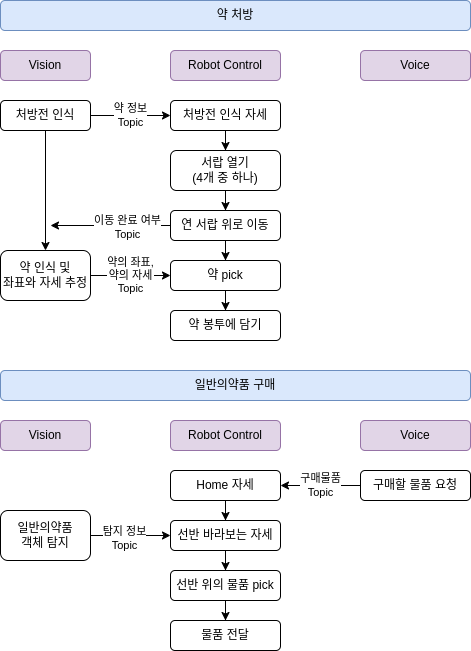

The diagram above was exported from draw.io. Its source (the exported page's mxGraphModel, read from the mxfile embedded in the PNG):
<mxGraphModel dx="1130" dy="737" grid="1" gridSize="10" guides="1" tooltips="1" connect="1" arrows="1" fold="1" page="1" pageScale="1" pageWidth="827" pageHeight="1169" background="#ffffff" math="0" shadow="0">
  <root>
    <mxCell id="0" />
    <mxCell id="1" parent="0" />
    <mxCell id="4uhuHD_OqtdL1rbwjFQc-1" value="Vision" style="rounded=1;whiteSpace=wrap;html=1;fillColor=#e1d5e7;strokeColor=#9673a6;" parent="1" vertex="1">
      <mxGeometry x="60" y="100" width="90" height="30" as="geometry" />
    </mxCell>
    <mxCell id="4uhuHD_OqtdL1rbwjFQc-2" value="Robot Control" style="rounded=1;whiteSpace=wrap;html=1;fillColor=#e1d5e7;strokeColor=#9673a6;" parent="1" vertex="1">
      <mxGeometry x="230" y="100" width="110" height="30" as="geometry" />
    </mxCell>
    <mxCell id="4uhuHD_OqtdL1rbwjFQc-5" value="&lt;div&gt;&lt;span style=&quot;background-color: light-dark(#ffffff, var(--ge-dark-color, #121212)); color: light-dark(rgb(0, 0, 0), rgb(255, 255, 255));&quot;&gt;약 정보&lt;/span&gt;&lt;/div&gt;Topic" style="edgeStyle=orthogonalEdgeStyle;rounded=0;orthogonalLoop=1;jettySize=auto;html=1;" parent="1" source="4uhuHD_OqtdL1rbwjFQc-3" target="4uhuHD_OqtdL1rbwjFQc-4" edge="1">
      <mxGeometry relative="1" as="geometry" />
    </mxCell>
    <mxCell id="4uhuHD_OqtdL1rbwjFQc-17" style="edgeStyle=orthogonalEdgeStyle;rounded=0;orthogonalLoop=1;jettySize=auto;html=1;entryX=0.5;entryY=0;entryDx=0;entryDy=0;" parent="1" source="4uhuHD_OqtdL1rbwjFQc-3" target="4uhuHD_OqtdL1rbwjFQc-10" edge="1">
      <mxGeometry relative="1" as="geometry" />
    </mxCell>
    <mxCell id="4uhuHD_OqtdL1rbwjFQc-3" value="처방전 인식" style="rounded=1;whiteSpace=wrap;html=1;" parent="1" vertex="1">
      <mxGeometry x="60" y="150" width="90" height="30" as="geometry" />
    </mxCell>
    <mxCell id="4uhuHD_OqtdL1rbwjFQc-4" value="처방전 인식 자세" style="rounded=1;whiteSpace=wrap;html=1;" parent="1" vertex="1">
      <mxGeometry x="230" y="150" width="110" height="30" as="geometry" />
    </mxCell>
    <mxCell id="4uhuHD_OqtdL1rbwjFQc-9" value="" style="edgeStyle=orthogonalEdgeStyle;rounded=0;orthogonalLoop=1;jettySize=auto;html=1;" parent="1" source="4uhuHD_OqtdL1rbwjFQc-6" target="4uhuHD_OqtdL1rbwjFQc-8" edge="1">
      <mxGeometry relative="1" as="geometry" />
    </mxCell>
    <mxCell id="4uhuHD_OqtdL1rbwjFQc-6" value="서랍 열기&lt;br&gt;(4개 중 하나)" style="rounded=1;whiteSpace=wrap;html=1;" parent="1" vertex="1">
      <mxGeometry x="230" y="200" width="110" height="40" as="geometry" />
    </mxCell>
    <mxCell id="4uhuHD_OqtdL1rbwjFQc-7" style="edgeStyle=orthogonalEdgeStyle;rounded=0;orthogonalLoop=1;jettySize=auto;html=1;entryX=0.5;entryY=0;entryDx=0;entryDy=0;" parent="1" source="4uhuHD_OqtdL1rbwjFQc-4" target="4uhuHD_OqtdL1rbwjFQc-6" edge="1">
      <mxGeometry relative="1" as="geometry">
        <mxPoint x="305" y="200" as="targetPoint" />
      </mxGeometry>
    </mxCell>
    <mxCell id="4uhuHD_OqtdL1rbwjFQc-14" value="" style="edgeStyle=orthogonalEdgeStyle;rounded=0;orthogonalLoop=1;jettySize=auto;html=1;" parent="1" source="4uhuHD_OqtdL1rbwjFQc-8" target="4uhuHD_OqtdL1rbwjFQc-12" edge="1">
      <mxGeometry relative="1" as="geometry" />
    </mxCell>
    <mxCell id="upQ7vDtuVSR7NkveM8dK-2" style="edgeStyle=orthogonalEdgeStyle;rounded=0;orthogonalLoop=1;jettySize=auto;html=1;" edge="1" parent="1" source="4uhuHD_OqtdL1rbwjFQc-8">
      <mxGeometry relative="1" as="geometry">
        <mxPoint x="110" y="275" as="targetPoint" />
      </mxGeometry>
    </mxCell>
    <mxCell id="upQ7vDtuVSR7NkveM8dK-4" value="이동 완료 여부&lt;div&gt;Topic&lt;/div&gt;" style="edgeLabel;html=1;align=center;verticalAlign=middle;resizable=0;points=[];" vertex="1" connectable="0" parent="upQ7vDtuVSR7NkveM8dK-2">
      <mxGeometry x="-0.2722" y="1" relative="1" as="geometry">
        <mxPoint as="offset" />
      </mxGeometry>
    </mxCell>
    <mxCell id="4uhuHD_OqtdL1rbwjFQc-8" value="연 서랍 위로 이동" style="rounded=1;whiteSpace=wrap;html=1;" parent="1" vertex="1">
      <mxGeometry x="230" y="260" width="110" height="30" as="geometry" />
    </mxCell>
    <mxCell id="upQ7vDtuVSR7NkveM8dK-1" value="&lt;span style=&quot;color: rgb(0, 0, 0); font-family: Helvetica; font-size: 11px; font-style: normal; font-variant-ligatures: normal; font-variant-caps: normal; font-weight: 400; letter-spacing: normal; orphans: 2; text-align: center; text-indent: 0px; text-transform: none; widows: 2; word-spacing: 0px; -webkit-text-stroke-width: 0px; white-space: nowrap; background-color: rgb(255, 255, 255); text-decoration-thickness: initial; text-decoration-style: initial; text-decoration-color: initial; display: inline !important; float: none;&quot;&gt;약의 좌표,&lt;/span&gt;&lt;div style=&quot;forced-color-adjust: none; color: rgb(0, 0, 0); font-family: Helvetica; font-size: 11px; font-style: normal; font-variant-ligatures: normal; font-variant-caps: normal; font-weight: 400; letter-spacing: normal; orphans: 2; text-align: center; text-indent: 0px; text-transform: none; widows: 2; word-spacing: 0px; -webkit-text-stroke-width: 0px; white-space: nowrap; text-decoration-thickness: initial; text-decoration-style: initial; text-decoration-color: initial;&quot;&gt;약의 자세&lt;br style=&quot;forced-color-adjust: none;&quot;&gt;&lt;div style=&quot;forced-color-adjust: none;&quot;&gt;Topic&lt;/div&gt;&lt;/div&gt;" style="edgeStyle=orthogonalEdgeStyle;rounded=0;orthogonalLoop=1;jettySize=auto;html=1;entryX=0;entryY=0.5;entryDx=0;entryDy=0;" edge="1" parent="1" source="4uhuHD_OqtdL1rbwjFQc-10" target="4uhuHD_OqtdL1rbwjFQc-12">
      <mxGeometry relative="1" as="geometry" />
    </mxCell>
    <mxCell id="4uhuHD_OqtdL1rbwjFQc-10" value="약 인식 및&lt;div&gt;좌표와 자세 추정&lt;/div&gt;" style="rounded=1;whiteSpace=wrap;html=1;" parent="1" vertex="1">
      <mxGeometry x="60" y="300" width="90" height="50" as="geometry" />
    </mxCell>
    <mxCell id="4uhuHD_OqtdL1rbwjFQc-16" value="" style="edgeStyle=orthogonalEdgeStyle;rounded=0;orthogonalLoop=1;jettySize=auto;html=1;" parent="1" source="4uhuHD_OqtdL1rbwjFQc-12" target="4uhuHD_OqtdL1rbwjFQc-15" edge="1">
      <mxGeometry relative="1" as="geometry" />
    </mxCell>
    <mxCell id="4uhuHD_OqtdL1rbwjFQc-12" value="약 pick" style="rounded=1;whiteSpace=wrap;html=1;" parent="1" vertex="1">
      <mxGeometry x="230" y="310" width="110" height="30" as="geometry" />
    </mxCell>
    <mxCell id="4uhuHD_OqtdL1rbwjFQc-15" value="약 봉투에 담기" style="rounded=1;whiteSpace=wrap;html=1;" parent="1" vertex="1">
      <mxGeometry x="230" y="360" width="110" height="30" as="geometry" />
    </mxCell>
    <mxCell id="4uhuHD_OqtdL1rbwjFQc-18" value="약 처방" style="rounded=1;whiteSpace=wrap;html=1;fillColor=#dae8fc;strokeColor=#6c8ebf;" parent="1" vertex="1">
      <mxGeometry x="60" y="50" width="470" height="30" as="geometry" />
    </mxCell>
    <mxCell id="4uhuHD_OqtdL1rbwjFQc-20" value="Voice" style="rounded=1;whiteSpace=wrap;html=1;fillColor=#e1d5e7;strokeColor=#9673a6;" parent="1" vertex="1">
      <mxGeometry x="420" y="100" width="110" height="30" as="geometry" />
    </mxCell>
    <mxCell id="4uhuHD_OqtdL1rbwjFQc-22" value="Vision" style="rounded=1;whiteSpace=wrap;html=1;fillColor=#e1d5e7;strokeColor=#9673a6;" parent="1" vertex="1">
      <mxGeometry x="60" y="470" width="90" height="30" as="geometry" />
    </mxCell>
    <mxCell id="4uhuHD_OqtdL1rbwjFQc-23" value="Robot Control" style="rounded=1;whiteSpace=wrap;html=1;fillColor=#e1d5e7;strokeColor=#9673a6;" parent="1" vertex="1">
      <mxGeometry x="230" y="470" width="110" height="30" as="geometry" />
    </mxCell>
    <mxCell id="4uhuHD_OqtdL1rbwjFQc-24" value="Voice" style="rounded=1;whiteSpace=wrap;html=1;fillColor=#e1d5e7;strokeColor=#9673a6;" parent="1" vertex="1">
      <mxGeometry x="420" y="470" width="110" height="30" as="geometry" />
    </mxCell>
    <mxCell id="4uhuHD_OqtdL1rbwjFQc-30" value="" style="edgeStyle=orthogonalEdgeStyle;rounded=0;orthogonalLoop=1;jettySize=auto;html=1;" parent="1" source="4uhuHD_OqtdL1rbwjFQc-25" target="4uhuHD_OqtdL1rbwjFQc-29" edge="1">
      <mxGeometry relative="1" as="geometry" />
    </mxCell>
    <mxCell id="4uhuHD_OqtdL1rbwjFQc-25" value="Home 자세" style="rounded=1;whiteSpace=wrap;html=1;" parent="1" vertex="1">
      <mxGeometry x="230" y="520" width="110" height="30" as="geometry" />
    </mxCell>
    <mxCell id="4uhuHD_OqtdL1rbwjFQc-27" value="구매물품&lt;div&gt;Topic&lt;/div&gt;" style="edgeStyle=orthogonalEdgeStyle;rounded=0;orthogonalLoop=1;jettySize=auto;html=1;entryX=1;entryY=0.5;entryDx=0;entryDy=0;" parent="1" source="4uhuHD_OqtdL1rbwjFQc-26" target="4uhuHD_OqtdL1rbwjFQc-25" edge="1">
      <mxGeometry relative="1" as="geometry" />
    </mxCell>
    <mxCell id="4uhuHD_OqtdL1rbwjFQc-26" value="구매할 물품 요청" style="rounded=1;whiteSpace=wrap;html=1;" parent="1" vertex="1">
      <mxGeometry x="420" y="520" width="110" height="30" as="geometry" />
    </mxCell>
    <mxCell id="4uhuHD_OqtdL1rbwjFQc-28" value="일반의약품 구매" style="rounded=1;whiteSpace=wrap;html=1;fillColor=#dae8fc;strokeColor=#6c8ebf;" parent="1" vertex="1">
      <mxGeometry x="60" y="420" width="470" height="30" as="geometry" />
    </mxCell>
    <mxCell id="4uhuHD_OqtdL1rbwjFQc-36" value="" style="edgeStyle=orthogonalEdgeStyle;rounded=0;orthogonalLoop=1;jettySize=auto;html=1;" parent="1" source="4uhuHD_OqtdL1rbwjFQc-29" target="4uhuHD_OqtdL1rbwjFQc-35" edge="1">
      <mxGeometry relative="1" as="geometry" />
    </mxCell>
    <mxCell id="4uhuHD_OqtdL1rbwjFQc-29" value="선반 바라보는 자세" style="rounded=1;whiteSpace=wrap;html=1;" parent="1" vertex="1">
      <mxGeometry x="230" y="570" width="110" height="30" as="geometry" />
    </mxCell>
    <mxCell id="4uhuHD_OqtdL1rbwjFQc-33" style="edgeStyle=orthogonalEdgeStyle;rounded=0;orthogonalLoop=1;jettySize=auto;html=1;entryX=0;entryY=0.5;entryDx=0;entryDy=0;" parent="1" source="4uhuHD_OqtdL1rbwjFQc-32" target="4uhuHD_OqtdL1rbwjFQc-29" edge="1">
      <mxGeometry relative="1" as="geometry" />
    </mxCell>
    <mxCell id="4uhuHD_OqtdL1rbwjFQc-34" value="탐지 정보&lt;div&gt;Topic&lt;/div&gt;" style="edgeLabel;html=1;align=center;verticalAlign=middle;resizable=0;points=[];" parent="4uhuHD_OqtdL1rbwjFQc-33" vertex="1" connectable="0">
      <mxGeometry x="-0.1698" y="-2" relative="1" as="geometry">
        <mxPoint as="offset" />
      </mxGeometry>
    </mxCell>
    <mxCell id="4uhuHD_OqtdL1rbwjFQc-32" value="일반의약품&lt;div&gt;객체 탐지&lt;/div&gt;" style="rounded=1;whiteSpace=wrap;html=1;" parent="1" vertex="1">
      <mxGeometry x="60" y="560" width="90" height="50" as="geometry" />
    </mxCell>
    <mxCell id="4uhuHD_OqtdL1rbwjFQc-38" value="" style="edgeStyle=orthogonalEdgeStyle;rounded=0;orthogonalLoop=1;jettySize=auto;html=1;" parent="1" source="4uhuHD_OqtdL1rbwjFQc-35" target="4uhuHD_OqtdL1rbwjFQc-37" edge="1">
      <mxGeometry relative="1" as="geometry" />
    </mxCell>
    <mxCell id="4uhuHD_OqtdL1rbwjFQc-35" value="선반 위의 물품 pick" style="rounded=1;whiteSpace=wrap;html=1;" parent="1" vertex="1">
      <mxGeometry x="230" y="620" width="110" height="30" as="geometry" />
    </mxCell>
    <mxCell id="4uhuHD_OqtdL1rbwjFQc-37" value="물품 전달" style="rounded=1;whiteSpace=wrap;html=1;" parent="1" vertex="1">
      <mxGeometry x="230" y="670" width="110" height="30" as="geometry" />
    </mxCell>
  </root>
</mxGraphModel>